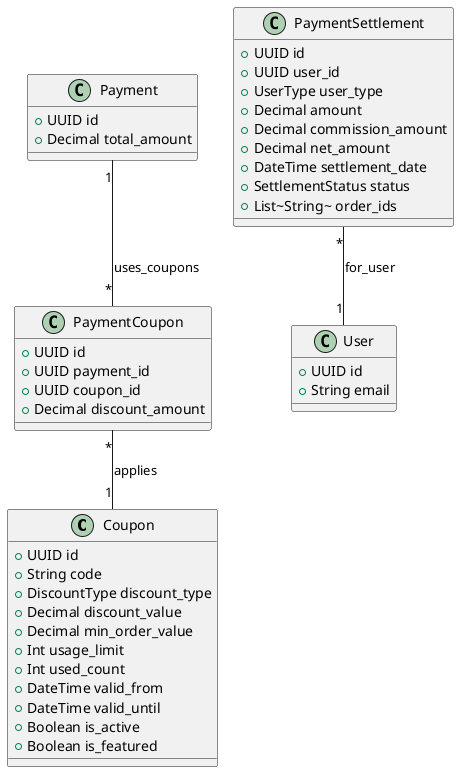

The diagram above was rendered by PlantUML. Its source (embedded in the PNG):
@startuml
class Coupon {
  +UUID id
  +String code
  +DiscountType discount_type
  +Decimal discount_value
  +Decimal min_order_value
  +Int usage_limit
  +Int used_count
  +DateTime valid_from
  +DateTime valid_until
  +Boolean is_active
  +Boolean is_featured
}
class Payment {
  +UUID id
  +Decimal total_amount
}
class PaymentCoupon {
  +UUID id
  +UUID payment_id
  +UUID coupon_id
  +Decimal discount_amount
}
class PaymentSettlement {
  +UUID id
  +UUID user_id
  +UserType user_type
  +Decimal amount
  +Decimal commission_amount
  +Decimal net_amount
  +DateTime settlement_date
  +SettlementStatus status
  +List~String~ order_ids
}
class User {
  +UUID id
  +String email
}
Payment "1" -- "*" PaymentCoupon : uses_coupons
PaymentCoupon "*" -- "1" Coupon : applies
PaymentSettlement "*" -- "1" User : for_user
@enduml